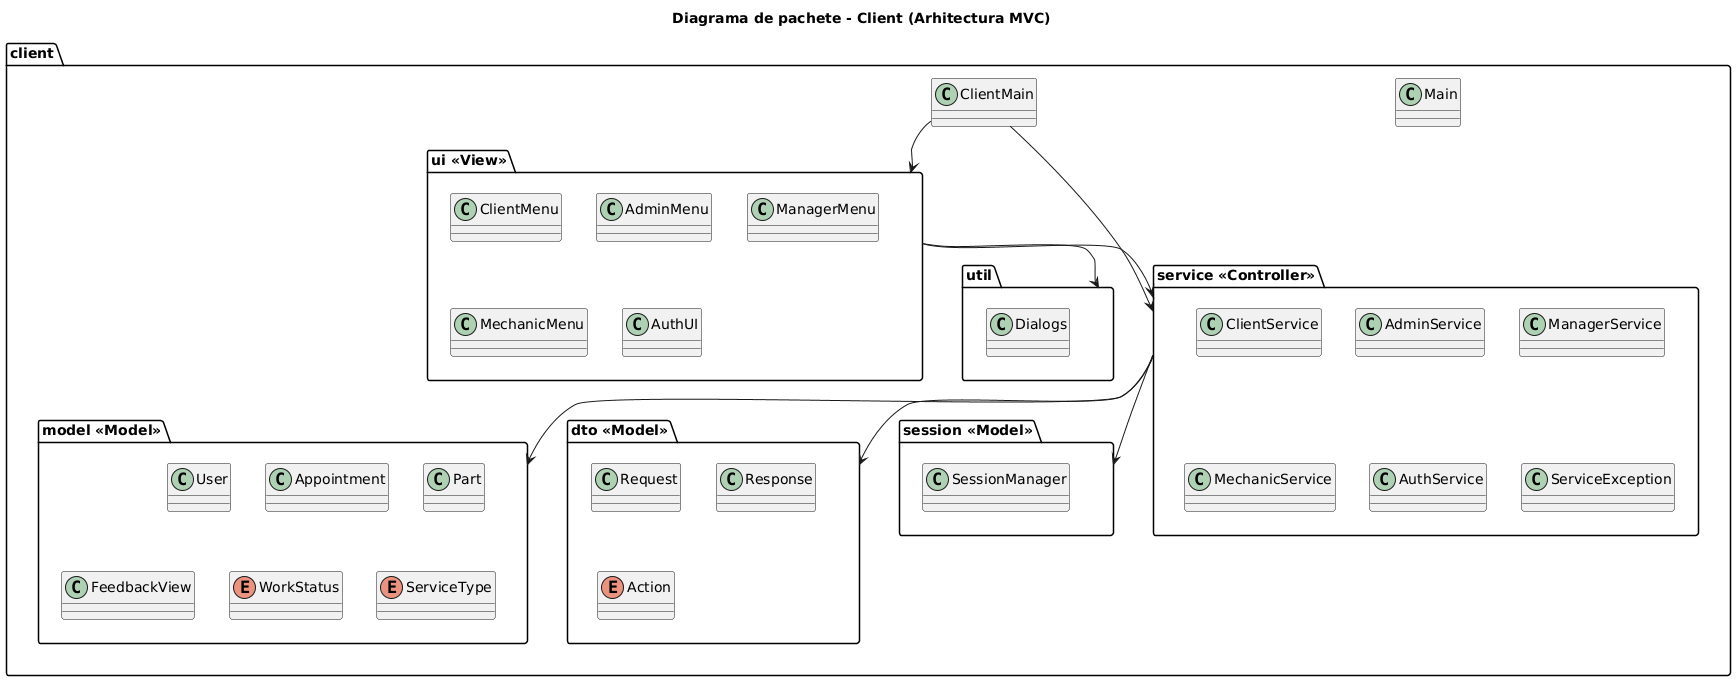

The diagram above was rendered by PlantUML. Its source (embedded in the PNG):
@startuml
title Diagrama de pachete - Client (Arhitectura MVC)

package "client" {

    package "ui <<View>>" {
        class ClientMenu
        class AdminMenu
        class ManagerMenu
        class MechanicMenu
        class AuthUI
    }

    package "service <<Controller>>" {
        class ClientService
        class AdminService
        class ManagerService
        class MechanicService
        class AuthService
        class ServiceException
    }

    package "model <<Model>>" {
        class User
        class Appointment
        class Part
        class FeedbackView
        enum WorkStatus
        enum ServiceType
    }

    package "dto <<Model>>" {
        class Request
        class Response
        enum Action
    }

    package "session <<Model>>" {
        class SessionManager
    }

    package "util" {
        class Dialogs
    }

    class ClientMain
    class Main
}

"ui <<View>>" --> "service <<Controller>>"
"service <<Controller>>" --> "model <<Model>>"
"service <<Controller>>" --> "dto <<Model>>"
"service <<Controller>>" --> "session <<Model>>"
"ui <<View>>" --> "util"

ClientMain --> "ui <<View>>"
ClientMain --> "service <<Controller>>"
@enduml